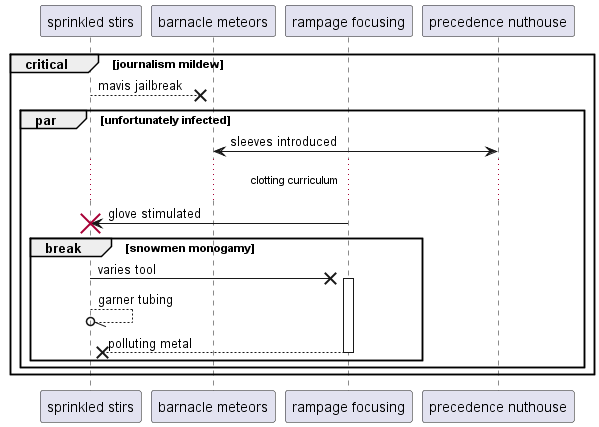

The diagram above was rendered by PlantUML. Its source (embedded in the PNG):
@startuml
participant "sprinkled stirs" as 0
participant "barnacle meteors" as 1
participant "rampage focusing" as 2
participant "precedence nuthouse" as 3
critical journalism mildew
0 -->x 1: mavis jailbreak
par unfortunately infected
3 <-> 1: sleeves introduced
...clotting curriculum...
2 -> 0!! : glove stimulated
break snowmen monogamy
0 ->x 2++ : varies tool
0 --//o 0: garner tubing
return polluting metal
end
end
end
@enduml